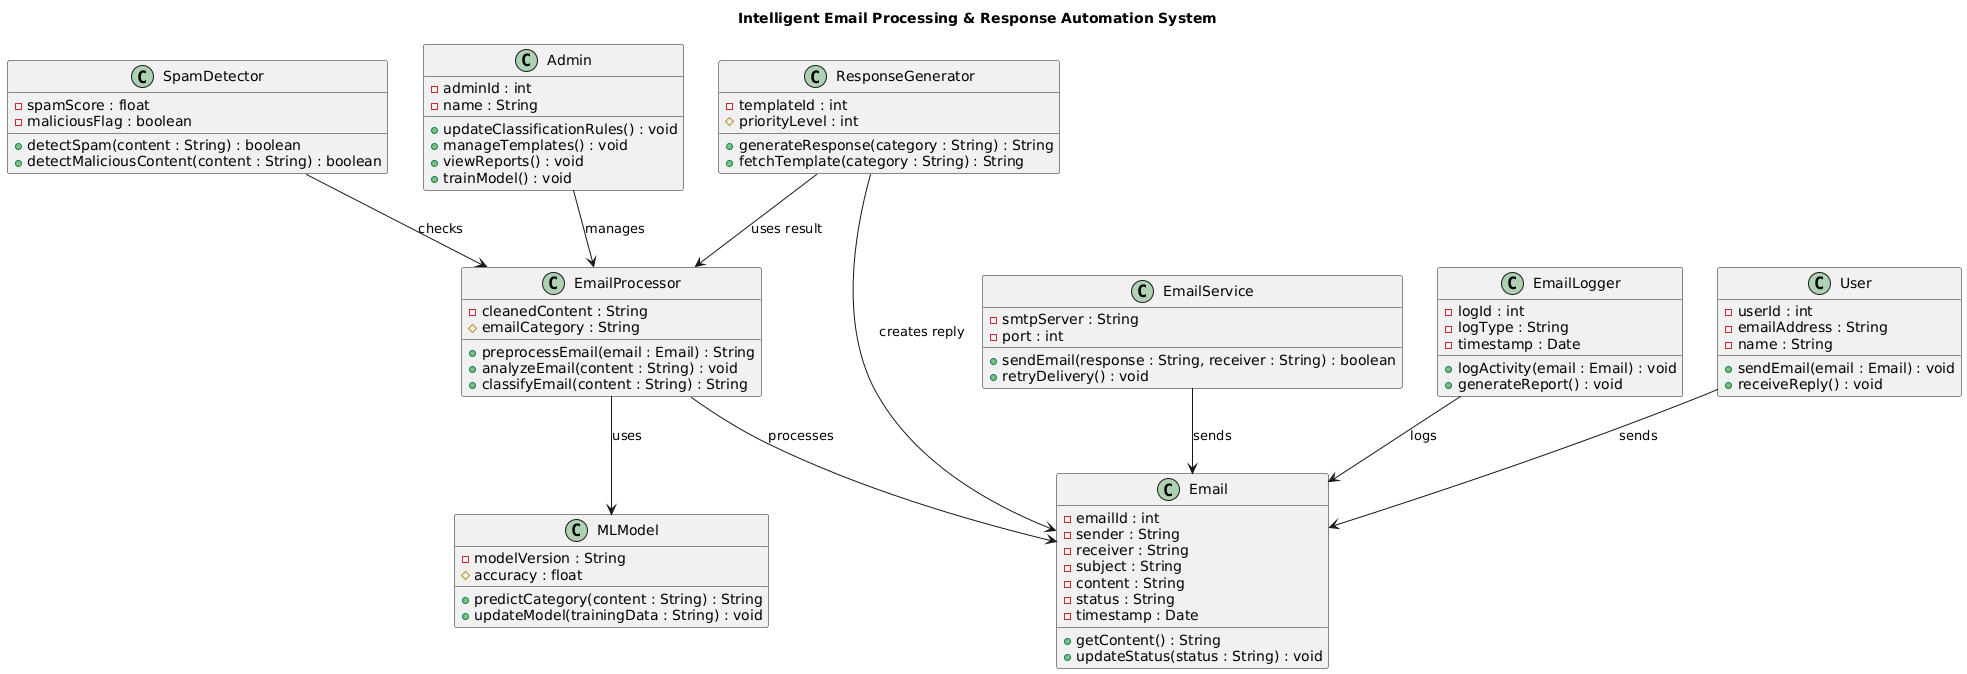

The diagram above was rendered by PlantUML. Its source (embedded in the PNG):
@startuml
title Intelligent Email Processing & Response Automation System

class User {
  - userId : int
  - emailAddress : String
  - name : String
  + sendEmail(email : Email) : void
  + receiveReply() : void
}

class Email {
  - emailId : int
  - sender : String
  - receiver : String
  - subject : String
  - content : String
  - status : String
  - timestamp : Date
  + getContent() : String
  + updateStatus(status : String) : void
}

class EmailProcessor {
  - cleanedContent : String
  # emailCategory : String
  + preprocessEmail(email : Email) : String
  + analyzeEmail(content : String) : void
  + classifyEmail(content : String) : String
}

class SpamDetector {
  - spamScore : float
  - maliciousFlag : boolean
  + detectSpam(content : String) : boolean
  + detectMaliciousContent(content : String) : boolean
}

class ResponseGenerator {
  - templateId : int
  # priorityLevel : int
  + generateResponse(category : String) : String
  + fetchTemplate(category : String) : String
}

class EmailService {
  - smtpServer : String
  - port : int
  + sendEmail(response : String, receiver : String) : boolean
  + retryDelivery() : void
}

class EmailLogger {
  - logId : int
  - logType : String
  - timestamp : Date
  + logActivity(email : Email) : void
  + generateReport() : void
}

class Admin {
  - adminId : int
  - name : String
  + updateClassificationRules() : void
  + manageTemplates() : void
  + viewReports() : void
  + trainModel() : void
}

class MLModel {
  - modelVersion : String
  # accuracy : float
  + predictCategory(content : String) : String
  + updateModel(trainingData : String) : void
}

' Relationships
User --> Email : sends
EmailProcessor --> Email : processes
SpamDetector --> EmailProcessor : checks
ResponseGenerator --> EmailProcessor : uses result
ResponseGenerator --> Email : creates reply
EmailService --> Email : sends
EmailLogger --> Email : logs
Admin --> EmailProcessor : manages
EmailProcessor --> MLModel : uses
@enduml